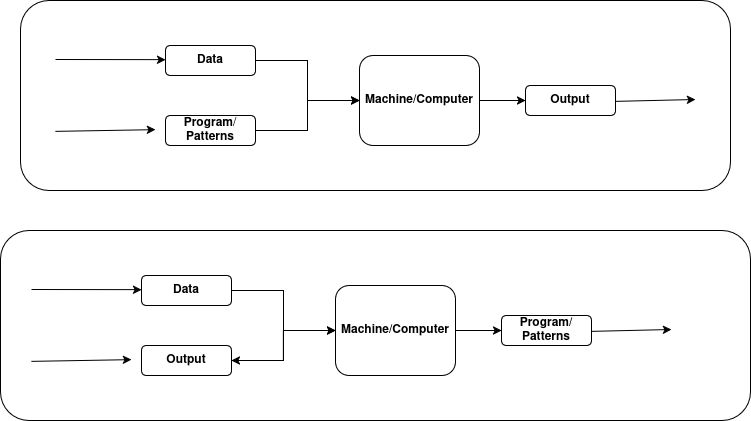

The diagram above was exported from draw.io. Its source (the exported page's mxGraphModel, read from the mxfile embedded in the PNG):
<mxGraphModel dx="1364" dy="747" grid="1" gridSize="10" guides="1" tooltips="1" connect="1" arrows="1" fold="1" page="1" pageScale="1" pageWidth="827" pageHeight="1169" math="0" shadow="0">
  <root>
    <mxCell id="0" />
    <mxCell id="1" parent="0" />
    <mxCell id="SgXzPMNRiEPJ3qYtWyIl-13" style="edgeStyle=orthogonalEdgeStyle;rounded=0;orthogonalLoop=1;jettySize=auto;html=1;exitX=1;exitY=0.5;exitDx=0;exitDy=0;entryX=0;entryY=0.5;entryDx=0;entryDy=0;" edge="1" parent="1" source="SgXzPMNRiEPJ3qYtWyIl-1" target="SgXzPMNRiEPJ3qYtWyIl-12">
      <mxGeometry relative="1" as="geometry" />
    </mxCell>
    <mxCell id="SgXzPMNRiEPJ3qYtWyIl-1" value="&lt;b&gt;Machine/Computer&lt;/b&gt;" style="rounded=1;whiteSpace=wrap;html=1;" vertex="1" parent="1">
      <mxGeometry x="344" y="380" width="120" height="90" as="geometry" />
    </mxCell>
    <mxCell id="SgXzPMNRiEPJ3qYtWyIl-10" style="edgeStyle=orthogonalEdgeStyle;rounded=0;orthogonalLoop=1;jettySize=auto;html=1;exitX=1;exitY=0.5;exitDx=0;exitDy=0;entryX=0;entryY=0.5;entryDx=0;entryDy=0;" edge="1" parent="1" source="SgXzPMNRiEPJ3qYtWyIl-5" target="SgXzPMNRiEPJ3qYtWyIl-1">
      <mxGeometry relative="1" as="geometry" />
    </mxCell>
    <mxCell id="SgXzPMNRiEPJ3qYtWyIl-5" value="&lt;b&gt;Data&lt;/b&gt;" style="rounded=1;whiteSpace=wrap;html=1;" vertex="1" parent="1">
      <mxGeometry x="150" y="370" width="90" height="30" as="geometry" />
    </mxCell>
    <mxCell id="SgXzPMNRiEPJ3qYtWyIl-7" value="" style="endArrow=classic;html=1;rounded=0;entryX=0;entryY=0.25;entryDx=0;entryDy=0;" edge="1" parent="1">
      <mxGeometry width="50" height="50" relative="1" as="geometry">
        <mxPoint x="40" y="384" as="sourcePoint" />
        <mxPoint x="150" y="384.14" as="targetPoint" />
      </mxGeometry>
    </mxCell>
    <mxCell id="SgXzPMNRiEPJ3qYtWyIl-9" value="" style="edgeStyle=orthogonalEdgeStyle;rounded=0;orthogonalLoop=1;jettySize=auto;html=1;" edge="1" parent="1" source="SgXzPMNRiEPJ3qYtWyIl-8" target="SgXzPMNRiEPJ3qYtWyIl-1">
      <mxGeometry relative="1" as="geometry" />
    </mxCell>
    <mxCell id="SgXzPMNRiEPJ3qYtWyIl-8" value="&lt;b&gt;Program&lt;/b&gt;/&lt;b&gt;Patterns&lt;/b&gt;" style="rounded=1;whiteSpace=wrap;html=1;" vertex="1" parent="1">
      <mxGeometry x="150" y="440" width="90" height="30" as="geometry" />
    </mxCell>
    <mxCell id="SgXzPMNRiEPJ3qYtWyIl-11" value="" style="endArrow=classic;html=1;rounded=0;entryX=0;entryY=0.25;entryDx=0;entryDy=0;" edge="1" parent="1">
      <mxGeometry width="50" height="50" relative="1" as="geometry">
        <mxPoint x="40" y="455.8641379310344" as="sourcePoint" />
        <mxPoint x="140" y="454.14" as="targetPoint" />
      </mxGeometry>
    </mxCell>
    <mxCell id="SgXzPMNRiEPJ3qYtWyIl-12" value="&lt;b&gt;Output&lt;/b&gt;" style="rounded=1;whiteSpace=wrap;html=1;" vertex="1" parent="1">
      <mxGeometry x="510" y="410" width="90" height="30" as="geometry" />
    </mxCell>
    <mxCell id="SgXzPMNRiEPJ3qYtWyIl-16" value="" style="endArrow=classic;html=1;rounded=0;" edge="1" parent="1">
      <mxGeometry width="50" height="50" relative="1" as="geometry">
        <mxPoint x="600" y="425.8641379310344" as="sourcePoint" />
        <mxPoint x="680" y="424" as="targetPoint" />
      </mxGeometry>
    </mxCell>
    <mxCell id="SgXzPMNRiEPJ3qYtWyIl-30" value="" style="rounded=1;whiteSpace=wrap;html=1;movable=1;resizable=1;rotatable=1;deletable=1;editable=1;locked=0;connectable=1;" vertex="1" parent="1">
      <mxGeometry x="49" y="100" width="710" height="190" as="geometry" />
    </mxCell>
    <mxCell id="SgXzPMNRiEPJ3qYtWyIl-32" style="edgeStyle=orthogonalEdgeStyle;rounded=0;orthogonalLoop=1;jettySize=auto;html=1;exitX=1;exitY=0.5;exitDx=0;exitDy=0;entryX=0;entryY=0.5;entryDx=0;entryDy=0;" edge="1" parent="1" source="SgXzPMNRiEPJ3qYtWyIl-33" target="SgXzPMNRiEPJ3qYtWyIl-40">
      <mxGeometry relative="1" as="geometry" />
    </mxCell>
    <mxCell id="SgXzPMNRiEPJ3qYtWyIl-33" value="&lt;b&gt;Machine/Computer&lt;/b&gt;" style="rounded=1;whiteSpace=wrap;html=1;" vertex="1" parent="1">
      <mxGeometry x="388" y="155" width="120" height="90" as="geometry" />
    </mxCell>
    <mxCell id="SgXzPMNRiEPJ3qYtWyIl-34" style="edgeStyle=orthogonalEdgeStyle;rounded=0;orthogonalLoop=1;jettySize=auto;html=1;exitX=1;exitY=0.5;exitDx=0;exitDy=0;entryX=0;entryY=0.5;entryDx=0;entryDy=0;" edge="1" parent="1" source="SgXzPMNRiEPJ3qYtWyIl-35" target="SgXzPMNRiEPJ3qYtWyIl-33">
      <mxGeometry relative="1" as="geometry" />
    </mxCell>
    <mxCell id="SgXzPMNRiEPJ3qYtWyIl-35" value="&lt;b&gt;Data&lt;/b&gt;" style="rounded=1;whiteSpace=wrap;html=1;" vertex="1" parent="1">
      <mxGeometry x="194" y="145" width="90" height="30" as="geometry" />
    </mxCell>
    <mxCell id="SgXzPMNRiEPJ3qYtWyIl-36" value="" style="endArrow=classic;html=1;rounded=0;entryX=0;entryY=0.25;entryDx=0;entryDy=0;" edge="1" parent="1">
      <mxGeometry width="50" height="50" relative="1" as="geometry">
        <mxPoint x="84" y="159" as="sourcePoint" />
        <mxPoint x="194" y="159.14" as="targetPoint" />
      </mxGeometry>
    </mxCell>
    <mxCell id="SgXzPMNRiEPJ3qYtWyIl-37" value="" style="edgeStyle=orthogonalEdgeStyle;rounded=0;orthogonalLoop=1;jettySize=auto;html=1;" edge="1" parent="1" source="SgXzPMNRiEPJ3qYtWyIl-38" target="SgXzPMNRiEPJ3qYtWyIl-33">
      <mxGeometry relative="1" as="geometry" />
    </mxCell>
    <mxCell id="SgXzPMNRiEPJ3qYtWyIl-38" value="&lt;b&gt;Program&lt;/b&gt;/&lt;b&gt;Patterns&lt;/b&gt;" style="rounded=1;whiteSpace=wrap;html=1;" vertex="1" parent="1">
      <mxGeometry x="194" y="215" width="90" height="30" as="geometry" />
    </mxCell>
    <mxCell id="SgXzPMNRiEPJ3qYtWyIl-39" value="" style="endArrow=classic;html=1;rounded=0;entryX=0;entryY=0.25;entryDx=0;entryDy=0;" edge="1" parent="1">
      <mxGeometry width="50" height="50" relative="1" as="geometry">
        <mxPoint x="84" y="230.8641379310344" as="sourcePoint" />
        <mxPoint x="184" y="229.14" as="targetPoint" />
      </mxGeometry>
    </mxCell>
    <mxCell id="SgXzPMNRiEPJ3qYtWyIl-40" value="&lt;b&gt;Output&lt;/b&gt;" style="rounded=1;whiteSpace=wrap;html=1;" vertex="1" parent="1">
      <mxGeometry x="554" y="185" width="90" height="30" as="geometry" />
    </mxCell>
    <mxCell id="SgXzPMNRiEPJ3qYtWyIl-41" value="" style="endArrow=classic;html=1;rounded=0;" edge="1" parent="1">
      <mxGeometry width="50" height="50" relative="1" as="geometry">
        <mxPoint x="644" y="200.8641379310344" as="sourcePoint" />
        <mxPoint x="724" y="199" as="targetPoint" />
      </mxGeometry>
    </mxCell>
    <mxCell id="SgXzPMNRiEPJ3qYtWyIl-42" value="" style="rounded=1;whiteSpace=wrap;html=1;" vertex="1" parent="1">
      <mxGeometry x="29" y="330" width="750" height="190" as="geometry" />
    </mxCell>
    <mxCell id="SgXzPMNRiEPJ3qYtWyIl-43" style="edgeStyle=orthogonalEdgeStyle;rounded=0;orthogonalLoop=1;jettySize=auto;html=1;exitX=1;exitY=0.5;exitDx=0;exitDy=0;entryX=0;entryY=0.5;entryDx=0;entryDy=0;" edge="1" parent="1" source="SgXzPMNRiEPJ3qYtWyIl-45" target="SgXzPMNRiEPJ3qYtWyIl-52">
      <mxGeometry relative="1" as="geometry" />
    </mxCell>
    <mxCell id="SgXzPMNRiEPJ3qYtWyIl-44" value="" style="edgeStyle=orthogonalEdgeStyle;rounded=0;orthogonalLoop=1;jettySize=auto;html=1;" edge="1" parent="1" source="SgXzPMNRiEPJ3qYtWyIl-45" target="SgXzPMNRiEPJ3qYtWyIl-50">
      <mxGeometry relative="1" as="geometry" />
    </mxCell>
    <mxCell id="SgXzPMNRiEPJ3qYtWyIl-45" value="&lt;b&gt;Machine/Computer&lt;/b&gt;" style="rounded=1;whiteSpace=wrap;html=1;" vertex="1" parent="1">
      <mxGeometry x="364" y="385" width="120" height="90" as="geometry" />
    </mxCell>
    <mxCell id="SgXzPMNRiEPJ3qYtWyIl-46" style="edgeStyle=orthogonalEdgeStyle;rounded=0;orthogonalLoop=1;jettySize=auto;html=1;exitX=1;exitY=0.5;exitDx=0;exitDy=0;entryX=0;entryY=0.5;entryDx=0;entryDy=0;" edge="1" parent="1" source="SgXzPMNRiEPJ3qYtWyIl-47" target="SgXzPMNRiEPJ3qYtWyIl-45">
      <mxGeometry relative="1" as="geometry" />
    </mxCell>
    <mxCell id="SgXzPMNRiEPJ3qYtWyIl-47" value="&lt;b&gt;Data&lt;/b&gt;" style="rounded=1;whiteSpace=wrap;html=1;" vertex="1" parent="1">
      <mxGeometry x="170" y="375" width="90" height="30" as="geometry" />
    </mxCell>
    <mxCell id="SgXzPMNRiEPJ3qYtWyIl-48" value="" style="endArrow=classic;html=1;rounded=0;entryX=0;entryY=0.25;entryDx=0;entryDy=0;" edge="1" parent="1">
      <mxGeometry width="50" height="50" relative="1" as="geometry">
        <mxPoint x="60" y="389" as="sourcePoint" />
        <mxPoint x="170" y="389.14" as="targetPoint" />
      </mxGeometry>
    </mxCell>
    <mxCell id="SgXzPMNRiEPJ3qYtWyIl-49" value="" style="edgeStyle=orthogonalEdgeStyle;rounded=0;orthogonalLoop=1;jettySize=auto;html=1;" edge="1" parent="1" source="SgXzPMNRiEPJ3qYtWyIl-50" target="SgXzPMNRiEPJ3qYtWyIl-45">
      <mxGeometry relative="1" as="geometry" />
    </mxCell>
    <mxCell id="SgXzPMNRiEPJ3qYtWyIl-50" value="&lt;b&gt;Output&lt;/b&gt;" style="rounded=1;whiteSpace=wrap;html=1;" vertex="1" parent="1">
      <mxGeometry x="170" y="445" width="90" height="30" as="geometry" />
    </mxCell>
    <mxCell id="SgXzPMNRiEPJ3qYtWyIl-51" value="" style="endArrow=classic;html=1;rounded=0;entryX=0;entryY=0.25;entryDx=0;entryDy=0;" edge="1" parent="1">
      <mxGeometry width="50" height="50" relative="1" as="geometry">
        <mxPoint x="60" y="460.8641379310344" as="sourcePoint" />
        <mxPoint x="160" y="459.14" as="targetPoint" />
      </mxGeometry>
    </mxCell>
    <mxCell id="SgXzPMNRiEPJ3qYtWyIl-52" value="&lt;b&gt;Program/Patterns&lt;/b&gt;" style="rounded=1;whiteSpace=wrap;html=1;" vertex="1" parent="1">
      <mxGeometry x="530" y="415" width="90" height="30" as="geometry" />
    </mxCell>
    <mxCell id="SgXzPMNRiEPJ3qYtWyIl-53" value="" style="endArrow=classic;html=1;rounded=0;" edge="1" parent="1">
      <mxGeometry width="50" height="50" relative="1" as="geometry">
        <mxPoint x="620" y="430.8641379310344" as="sourcePoint" />
        <mxPoint x="700" y="429" as="targetPoint" />
      </mxGeometry>
    </mxCell>
  </root>
</mxGraphModel>